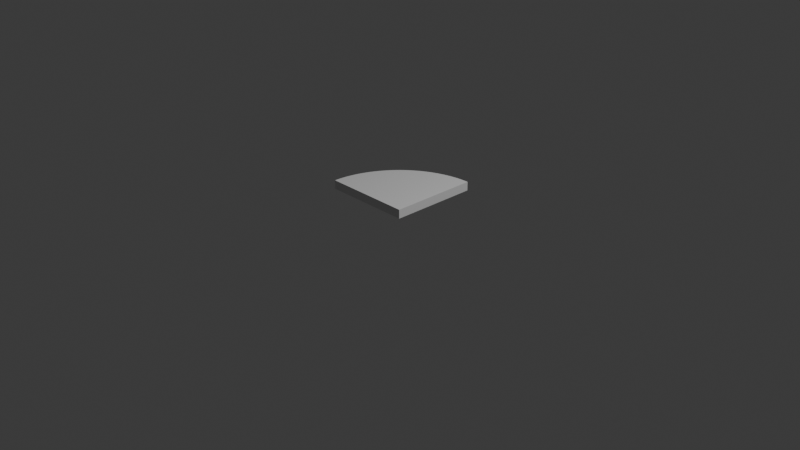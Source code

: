 # Source: quad.blend  (saved by Blender 4.2.66; exported with 4.5.12 LTS)
import bpy
from mathutils import Matrix  # noqa: F401  (used for matrix-valued properties, if any)

bpy.ops.wm.read_factory_settings(use_empty=True)
scene = bpy.context.scene
scene.name = 'Scene'

# ---- collections
col_collection = bpy.data.collections.new('Collection'); scene.collection.children.link(col_collection)

# ---- world
world_world = bpy.data.worlds.new('World'); scene.world = world_world
world_world.use_nodes = True; world_world.node_tree.nodes.clear()
_N = world_world.node_tree.nodes; _L = world_world.node_tree.links
n0 = _N.new('ShaderNodeOutputWorld'); n0.name = 'World Output'; n0.location = (300, 300)
n1 = _N.new('ShaderNodeBackground'); n1.name = 'Background'; n1.location = (10, 300)
n1.inputs[0].default_value = (0.05088, 0.05088, 0.05088, 1.0)
_L.new(n1.outputs[0], n0.inputs[0])
n0.is_active_output = True
world_world.color = (0.05088, 0.05088, 0.05088)
world_world.sun_shadow_jitter_overblur = 0.0

# ---- cameras
cam_camera = bpy.data.cameras.new('Camera')
cam_camera.clip_end = 100.0
cam_camera.ortho_scale = 7.314

# ---- lights
light_light = bpy.data.lights.new('Light', 'POINT')
light_light.energy = 1000.0
light_light.shadow_soft_size = 0.1

# ---- meshes
me_circle = bpy.data.meshes.new('Circle')
me_circle.from_pydata([(0.0, 1.0, 0.0), (-0.04907, 0.9988, 0.0), (-0.09802, 0.9952, 0.0), (-0.1467, 0.9892, 0.0), (-0.1951, 0.9808, 0.0), (-0.243, 0.97, 0.0), (-0.2903, 0.9569, 0.0), (-0.3369, 0.9415, 0.0), (-0.3827, 0.9239, 0.0), (-0.4276, 0.904, 0.0), (-0.4714, 0.8819, 0.0), (-0.5141, 0.8577, 0.0), (-0.5556, 0.8315, 0.0), (-0.5957, 0.8032, 0.0), (-0.6344, 0.773, 0.0), (-0.6716, 0.741, 0.0), (-0.7071, 0.7071, 0.0), (-0.741, 0.6716, 0.0), (-0.773, 0.6344, 0.0), (-0.8032, 0.5957, 0.0), (-0.8315, 0.5556, 0.0), (-0.8577, 0.5141, 0.0), (-0.8819, 0.4714, 0.0), (-0.904, 0.4276, 0.0), (-0.9239, 0.3827, 0.0), (-0.9415, 0.3369, 0.0), (-0.9569, 0.2903, 0.0), (-0.97, 0.243, 0.0), (-0.9808, 0.1951, 0.0), (-0.9892, 0.1467, 0.0), (-0.9952, 0.09802, 0.0), (-0.9988, 0.04907, 0.0), (-1.0, 0.0, 0.0), (2.887e-08, 0.9593, 0.0), (-0.05142, 0.9581, 0.0), (-0.1027, 0.9546, 0.0), (-0.1538, 0.9487, 0.0), (-0.2044, 0.9404, 0.0), (-0.2546, 0.9298, 0.0), (-0.3042, 0.917, 0.0), (-0.353, 0.9019, 0.0), (-0.401, 0.8845, 0.0), (-0.448, 0.865, 0.0), (-0.494, 0.8433, 0.0), (-0.5387, 0.8195, 0.0), (-0.5822, 0.7937, 0.0), (-0.6242, 0.766, 0.0), (-0.6648, 0.7363, 0.0), (-0.7037, 0.7048, 0.0), (5.588e-08, 0.9146, 0.0), (-0.05364, 0.9134, 0.0), (-0.1072, 0.91, 0.0), (-0.1604, 0.9042, 0.0), (-0.2133, 0.8962, 0.0), (-0.2656, 0.8859, 0.0), (-0.3173, 0.8734, 0.0), (-0.3683, 0.8586, 0.0), (-0.4184, 0.8417, 0.0), (-0.4674, 0.8227, 0.0), (-0.5153, 0.8016, 0.0), (-0.562, 0.7785, 0.0), (-0.6074, 0.7534, 0.0), (-0.6512, 0.7263, 0.0), (-0.6935, 0.6974, 0.0), (-0.7341, 0.6668, 0.0), (5.402e-08, 0.866, 0.0), (-0.05574, 0.8649, 0.0), (-0.1113, 0.8616, 0.0), (-0.1667, 0.856, 0.0), (-0.2216, 0.8483, 0.0), (-0.276, 0.8384, 0.0), (-0.3297, 0.8263, 0.0), (-0.3827, 0.8121, 0.0), (-0.4347, 0.7958, 0.0), (-0.4857, 0.7774, 0.0), (-0.5355, 0.757, 0.0), (-0.584, 0.7347, 0.0), (-0.6311, 0.7105, 0.0), (-0.6767, 0.6844, 0.0), (-0.7206, 0.6565, 0.0), (-0.7628, 0.6269, 0.0), (5.215e-08, 0.8139, 0.0), (-0.0577, 0.8128, 0.0), (-0.1153, 0.8096, 0.0), (-0.1725, 0.8043, 0.0), (-0.2294, 0.7969, 0.0), (-0.2857, 0.7874, 0.0), (-0.3413, 0.7759, 0.0), (-0.3961, 0.7623, 0.0), (-0.45, 0.7467, 0.0), (-0.5028, 0.7292, 0.0), (-0.5543, 0.7097, 0.0), (-0.6045, 0.6884, 0.0), (-0.6533, 0.6652, 0.0), (-0.7005, 0.6403, 0.0), (-0.746, 0.6137, 0.0), (-0.7897, 0.5854, 0.0), (0.0, 0.7584, 0.0), (-0.05952, 0.7574, 0.0), (-0.1189, 0.7543, 0.0), (-0.178, 0.7493, 0.0), (-0.2366, 0.7423, 0.0), (-0.2947, 0.7334, 0.0), (-0.3521, 0.7225, 0.0), (-0.4087, 0.7096, 0.0), (-0.4642, 0.6949, 0.0), (-0.5186, 0.6783, 0.0), (-0.5718, 0.6599, 0.0), (-0.6236, 0.6397, 0.0), (-0.6739, 0.6178, 0.0), (-0.7226, 0.5942, 0.0), (-0.7695, 0.5691, 0.0), (-0.8146, 0.5423, 0.0), (4.843e-08, 0.6997, 0.0), (-0.0612, 0.6988, 0.0), (-0.1222, 0.696, 0.0), (-0.183, 0.6913, 0.0), (-0.2433, 0.6847, 0.0), (-0.3031, 0.6764, 0.0), (-0.3621, 0.6661, 0.0), (-0.4202, 0.6541, 0.0), (-0.4773, 0.6404, 0.0), (-0.5333, 0.6249, 0.0), (-0.5879, 0.6077, 0.0), (-0.6412, 0.5888, 0.0), (-0.6929, 0.5683, 0.0), (-0.743, 0.5463, 0.0), (-0.7912, 0.5228, 0.0), (-0.8376, 0.4978, 0.0), (4.657e-08, 0.6382, 0.0), (-0.06273, 0.6373, 0.0), (-0.1253, 0.6347, 0.0), (-0.1876, 0.6304, 0.0), (-0.2494, 0.6244, 0.0), (-0.3106, 0.6166, 0.0), (-0.3711, 0.6072, 0.0), (-0.4307, 0.5961, 0.0), (-0.4892, 0.5834, 0.0), (-0.5466, 0.5691, 0.0), (-0.6026, 0.5533, 0.0), (-0.6572, 0.5359, 0.0), (-0.7103, 0.517, 0.0), (-0.7616, 0.4967, 0.0), (-0.811, 0.4749, 0.0), (-0.8585, 0.4519, 0.0), (4.47e-08, 0.574, 0.0), (-0.06411, 0.5732, 0.0), (-0.1281, 0.5709, 0.0), (-0.1917, 0.567, 0.0), (-0.2549, 0.5615, 0.0), (-0.3175, 0.5544, 0.0), (-0.3793, 0.5459, 0.0), (-0.4402, 0.5358, 0.0), (-0.5, 0.5243, 0.0), (-0.5586, 0.5113, 0.0), (-0.6159, 0.4969, 0.0), (-0.6717, 0.4811, 0.0), (-0.7259, 0.4639, 0.0), (-0.7783, 0.4455, 0.0), (-0.8289, 0.4257, 0.0), (-0.8774, 0.4048, 0.0), (4.284e-08, 0.5075, 0.0), (-0.06534, 0.5068, 0.0), (-0.1305, 0.5047, 0.0), (-0.1954, 0.5012, 0.0), (-0.2598, 0.4963, 0.0), (-0.3235, 0.4901, 0.0), (-0.3865, 0.4824, 0.0), (-0.4486, 0.4735, 0.0), (-0.5096, 0.4632, 0.0), (-0.5693, 0.4516, 0.0), (-0.6277, 0.4387, 0.0), (-0.6846, 0.4246, 0.0), (-0.7398, 0.4093, 0.0), (-0.7932, 0.3929, 0.0), (-0.8447, 0.3753, 0.0), (-0.8942, 0.3566, 0.0), (4.098e-08, 0.4389, 0.0), (-0.0664, 0.4383, 0.0), (-0.1326, 0.4365, 0.0), (-0.1986, 0.4334, 0.0), (-0.264, 0.4292, 0.0), (-0.3288, 0.4237, 0.0), (-0.3928, 0.4171, 0.0), (-0.4559, 0.4093, 0.0), (-0.5179, 0.4003, 0.0), (-0.5786, 0.3902, 0.0), (-0.6379, 0.379, 0.0), (-0.6957, 0.3667, 0.0), (-0.7519, 0.3534, 0.0), (-0.8062, 0.3391, 0.0), (-0.8585, 0.3237, 0.0), (-0.9088, 0.3075, 0.0), (3.912e-08, 0.3685, 0.0), (-0.06731, 0.368, 0.0), (-0.1345, 0.3665, 0.0), (-0.2013, 0.3639, 0.0), (-0.2676, 0.3603, 0.0), (-0.3333, 0.3557, 0.0), (-0.3982, 0.3501, 0.0), (-0.4622, 0.3435, 0.0), (-0.525, 0.3359, 0.0), (-0.5865, 0.3274, 0.0), (-0.6467, 0.3179, 0.0), (-0.7053, 0.3076, 0.0), (-0.7621, 0.2963, 0.0), (-0.8172, 0.2842, 0.0), (-0.8703, 0.2712, 0.0), (-0.9213, 0.2575, 0.0), (0.0, 0.2967, 0.0), (-0.06806, 0.2962, 0.0), (-0.136, 0.295, 0.0), (-0.2035, 0.2929, 0.0), (-0.2706, 0.29, 0.0), (-0.337, 0.2863, 0.0), (-0.4026, 0.2817, 0.0), (-0.4673, 0.2764, 0.0), (-0.5308, 0.2703, 0.0), (-0.593, 0.2634, 0.0), (-0.6538, 0.2557, 0.0), (-0.7131, 0.2473, 0.0), (-0.7706, 0.2382, 0.0), (-0.8263, 0.2284, 0.0), (-0.8799, 0.2179, 0.0), (-0.9315, 0.2068, 0.0), (3.539e-08, 0.2236, 0.0), (-0.06864, 0.2232, 0.0), (-0.1371, 0.2223, 0.0), (-0.2053, 0.2207, 0.0), (-0.2729, 0.2185, 0.0), (-0.3399, 0.2157, 0.0), (-0.4061, 0.2123, 0.0), (-0.4713, 0.2082, 0.0), (-0.5353, 0.2036, 0.0), (-0.5981, 0.1984, 0.0), (-0.6594, 0.1926, 0.0), (-0.7192, 0.1862, 0.0), (-0.7772, 0.1794, 0.0), (-0.8333, 0.1719, 0.0), (-0.8875, 0.164, 0.0), (-0.9394, 0.1556, 0.0), (3.353e-08, 0.1495, 0.0), (-0.06906, 0.1493, 0.0), (-0.1379, 0.1487, 0.0), (-0.2065, 0.1476, 0.0), (-0.2746, 0.1462, 0.0), (-0.342, 0.1443, 0.0), (-0.4085, 0.142, 0.0), (-0.4741, 0.1393, 0.0), (-0.5386, 0.1362, 0.0), (-0.6017, 0.1327, 0.0), (-0.6634, 0.1288, 0.0), (-0.7236, 0.1245, 0.0), (-0.7819, 0.1199, 0.0), (-0.8384, 0.1149, 0.0), (-0.8928, 0.1096, 0.0), (-0.9452, 0.104, 0.0), (3.166e-08, 0.07492, 0.0), (-0.06931, 0.07482, 0.0), (-0.1385, 0.0745, 0.0), (-0.2073, 0.07397, 0.0), (-0.2756, 0.07323, 0.0), (-0.3432, 0.07228, 0.0), (-0.41, 0.07112, 0.0), (-0.4759, 0.06976, 0.0), (-0.5405, 0.0682, 0.0), (-0.6039, 0.06645, 0.0), (-0.6659, 0.0645, 0.0), (-0.7262, 0.06236, 0.0), (-0.7847, 0.06005, 0.0), (-0.8414, 0.05755, 0.0), (-0.8961, 0.05489, 0.0), (-0.9486, 0.05206, 0.0), (2.98e-08, -2.98e-08, 0.0), (-0.06939, 0.0, 0.0), (-0.1386, -2.98e-08, 0.0), (-0.2075, -2.98e-08, 0.0), (-0.2759, 0.0, 0.0), (-0.3436, -1.49e-08, 0.0), (-0.4105, -1.49e-08, 0.0), (-0.4764, -1.49e-08, 0.0), (-0.5412, -1.49e-08, 0.0), (-0.6047, -1.49e-08, 0.0), (-0.6667, 0.0, 0.0), (-0.7271, -7.451e-09, 0.0), (-0.7857, -1.49e-08, 0.0), (-0.8424, -7.451e-09, 0.0), (-0.8972, -1.118e-08, 0.0), (-0.9497, -1.863e-09, 0.0), (-0.04907, 0.9988, 0.1), (0.0, 1.0, 0.1), (-0.09802, 0.9952, 0.1), (-0.1467, 0.9892, 0.1), (-0.1951, 0.9808, 0.1), (-0.243, 0.97, 0.1), (-0.2903, 0.9569, 0.1), (-0.3369, 0.9415, 0.1), (-0.3827, 0.9239, 0.1), (-0.4276, 0.904, 0.1), (-0.4714, 0.8819, 0.1), (-0.5141, 0.8577, 0.1), (-0.5556, 0.8315, 0.1), (-0.5957, 0.8032, 0.1), (-0.6344, 0.773, 0.1), (-0.6716, 0.741, 0.1), (-0.7071, 0.7071, 0.1), (-0.741, 0.6716, 0.1), (-0.773, 0.6344, 0.1), (-0.8032, 0.5957, 0.1), (-0.8315, 0.5556, 0.1), (-0.8577, 0.5141, 0.1), (-0.8819, 0.4714, 0.1), (-0.904, 0.4276, 0.1), (-0.9239, 0.3827, 0.1), (-0.9415, 0.3369, 0.1), (-0.9569, 0.2903, 0.1), (-0.97, 0.243, 0.1), (-0.9808, 0.1951, 0.1), (-0.9892, 0.1467, 0.1), (-0.9952, 0.09802, 0.1), (-0.9988, 0.04907, 0.1), (-1.0, 0.0, 0.1), (2.887e-08, 0.9593, 0.1), (5.588e-08, 0.9146, 0.1), (5.402e-08, 0.866, 0.1), (5.215e-08, 0.8139, 0.1), (0.0, 0.7584, 0.1), (4.843e-08, 0.6997, 0.1), (4.657e-08, 0.6382, 0.1), (4.47e-08, 0.574, 0.1), (4.284e-08, 0.5075, 0.1), (4.098e-08, 0.4389, 0.1), (3.912e-08, 0.3685, 0.1), (0.0, 0.2967, 0.1), (3.539e-08, 0.2236, 0.1), (3.353e-08, 0.1495, 0.1), (3.166e-08, 0.07492, 0.1), (2.98e-08, -2.98e-08, 0.1), (-0.05142, 0.9581, 0.1), (-0.05364, 0.9134, 0.1), (-0.05574, 0.8649, 0.1), (-0.0577, 0.8128, 0.1), (-0.05952, 0.7574, 0.1), (-0.0612, 0.6988, 0.1), (-0.06273, 0.6373, 0.1), (-0.06411, 0.5732, 0.1), (-0.06534, 0.5068, 0.1), (-0.0664, 0.4383, 0.1), (-0.06731, 0.368, 0.1), (-0.06806, 0.2962, 0.1), (-0.06864, 0.2232, 0.1), (-0.06906, 0.1493, 0.1), (-0.06931, 0.07482, 0.1), (-0.06939, 0.0, 0.1), (-0.1027, 0.9546, 0.1), (-0.1072, 0.91, 0.1), (-0.1113, 0.8616, 0.1), (-0.1153, 0.8096, 0.1), (-0.1189, 0.7543, 0.1), (-0.1222, 0.696, 0.1), (-0.1253, 0.6347, 0.1), (-0.1281, 0.5709, 0.1), (-0.1305, 0.5047, 0.1), (-0.1326, 0.4365, 0.1), (-0.1345, 0.3665, 0.1), (-0.136, 0.295, 0.1), (-0.1371, 0.2223, 0.1), (-0.1379, 0.1487, 0.1), (-0.1385, 0.0745, 0.1), (-0.1386, -2.98e-08, 0.1), (-0.1538, 0.9487, 0.1), (-0.1604, 0.9042, 0.1), (-0.1667, 0.856, 0.1), (-0.1725, 0.8043, 0.1), (-0.178, 0.7493, 0.1), (-0.183, 0.6913, 0.1), (-0.1876, 0.6304, 0.1), (-0.1917, 0.567, 0.1), (-0.1954, 0.5012, 0.1), (-0.1986, 0.4334, 0.1), (-0.2013, 0.3639, 0.1), (-0.2035, 0.2929, 0.1), (-0.2053, 0.2207, 0.1), (-0.2065, 0.1476, 0.1), (-0.2073, 0.07397, 0.1), (-0.2075, -2.98e-08, 0.1), (-0.2044, 0.9404, 0.1), (-0.2133, 0.8962, 0.1), (-0.2216, 0.8483, 0.1), (-0.2294, 0.7969, 0.1), (-0.2366, 0.7423, 0.1), (-0.2433, 0.6847, 0.1), (-0.2494, 0.6244, 0.1), (-0.2549, 0.5615, 0.1), (-0.2598, 0.4963, 0.1), (-0.264, 0.4292, 0.1), (-0.2676, 0.3603, 0.1), (-0.2706, 0.29, 0.1), (-0.2729, 0.2185, 0.1), (-0.2746, 0.1462, 0.1), (-0.2756, 0.07323, 0.1), (-0.2759, 0.0, 0.1), (-0.2546, 0.9298, 0.1), (-0.2656, 0.8859, 0.1), (-0.276, 0.8384, 0.1), (-0.2857, 0.7874, 0.1), (-0.2947, 0.7334, 0.1), (-0.3031, 0.6764, 0.1), (-0.3106, 0.6166, 0.1), (-0.3175, 0.5544, 0.1), (-0.3235, 0.4901, 0.1), (-0.3288, 0.4237, 0.1), (-0.3333, 0.3557, 0.1), (-0.337, 0.2863, 0.1), (-0.3399, 0.2157, 0.1), (-0.342, 0.1443, 0.1), (-0.3432, 0.07228, 0.1), (-0.3436, -1.49e-08, 0.1), (-0.3042, 0.917, 0.1), (-0.3173, 0.8734, 0.1), (-0.3297, 0.8263, 0.1), (-0.3413, 0.7759, 0.1), (-0.3521, 0.7225, 0.1), (-0.3621, 0.6661, 0.1), (-0.3711, 0.6072, 0.1), (-0.3793, 0.5459, 0.1), (-0.3865, 0.4824, 0.1), (-0.3928, 0.4171, 0.1), (-0.3982, 0.3501, 0.1), (-0.4026, 0.2817, 0.1), (-0.4061, 0.2123, 0.1), (-0.4085, 0.142, 0.1), (-0.41, 0.07112, 0.1), (-0.4105, -1.49e-08, 0.1), (-0.353, 0.9019, 0.1), (-0.3683, 0.8586, 0.1), (-0.3827, 0.8121, 0.1), (-0.3961, 0.7623, 0.1), (-0.4087, 0.7096, 0.1), (-0.4202, 0.6541, 0.1), (-0.4307, 0.5961, 0.1), (-0.4402, 0.5358, 0.1), (-0.4486, 0.4735, 0.1), (-0.4559, 0.4093, 0.1), (-0.4622, 0.3435, 0.1), (-0.4673, 0.2764, 0.1), (-0.4713, 0.2082, 0.1), (-0.4741, 0.1393, 0.1), (-0.4759, 0.06976, 0.1), (-0.4764, -1.49e-08, 0.1), (-0.401, 0.8845, 0.1), (-0.4184, 0.8417, 0.1), (-0.4347, 0.7958, 0.1), (-0.45, 0.7467, 0.1), (-0.4642, 0.6949, 0.1), (-0.4773, 0.6404, 0.1), (-0.4892, 0.5834, 0.1), (-0.5, 0.5243, 0.1), (-0.5096, 0.4632, 0.1), (-0.5179, 0.4003, 0.1), (-0.525, 0.3359, 0.1), (-0.5308, 0.2703, 0.1), (-0.5353, 0.2036, 0.1), (-0.5386, 0.1362, 0.1), (-0.5405, 0.0682, 0.1), (-0.5412, -1.49e-08, 0.1), (-0.448, 0.865, 0.1), (-0.4674, 0.8227, 0.1), (-0.4857, 0.7774, 0.1), (-0.5028, 0.7292, 0.1), (-0.5186, 0.6783, 0.1), (-0.5333, 0.6249, 0.1), (-0.5466, 0.5691, 0.1), (-0.5586, 0.5113, 0.1), (-0.5693, 0.4516, 0.1), (-0.5786, 0.3902, 0.1), (-0.5865, 0.3274, 0.1), (-0.593, 0.2634, 0.1), (-0.5981, 0.1984, 0.1), (-0.6017, 0.1327, 0.1), (-0.6039, 0.06645, 0.1), (-0.6047, -1.49e-08, 0.1), (-0.494, 0.8433, 0.1), (-0.5153, 0.8016, 0.1), (-0.5355, 0.757, 0.1), (-0.5543, 0.7097, 0.1), (-0.5718, 0.6599, 0.1), (-0.5879, 0.6077, 0.1), (-0.6026, 0.5533, 0.1), (-0.6159, 0.4969, 0.1), (-0.6277, 0.4387, 0.1), (-0.6379, 0.379, 0.1), (-0.6467, 0.3179, 0.1), (-0.6538, 0.2557, 0.1), (-0.6594, 0.1926, 0.1), (-0.6634, 0.1288, 0.1), (-0.6659, 0.0645, 0.1), (-0.6667, 0.0, 0.1), (-0.5387, 0.8195, 0.1), (-0.562, 0.7785, 0.1), (-0.584, 0.7347, 0.1), (-0.6045, 0.6884, 0.1), (-0.6236, 0.6397, 0.1), (-0.6412, 0.5888, 0.1), (-0.6572, 0.5359, 0.1), (-0.6717, 0.4811, 0.1), (-0.6846, 0.4246, 0.1), (-0.6957, 0.3667, 0.1), (-0.7053, 0.3076, 0.1), (-0.7131, 0.2473, 0.1), (-0.7192, 0.1862, 0.1), (-0.7236, 0.1245, 0.1), (-0.7262, 0.06236, 0.1), (-0.7271, -7.451e-09, 0.1), (-0.5822, 0.7937, 0.1), (-0.6074, 0.7534, 0.1), (-0.6311, 0.7105, 0.1), (-0.6533, 0.6652, 0.1), (-0.6739, 0.6178, 0.1), (-0.6929, 0.5683, 0.1), (-0.7103, 0.517, 0.1), (-0.7259, 0.4639, 0.1), (-0.7398, 0.4093, 0.1), (-0.7519, 0.3534, 0.1), (-0.7621, 0.2963, 0.1), (-0.7706, 0.2382, 0.1), (-0.7772, 0.1794, 0.1), (-0.7819, 0.1199, 0.1), (-0.7847, 0.06005, 0.1), (-0.7857, -1.49e-08, 0.1), (-0.6242, 0.766, 0.1), (-0.6512, 0.7263, 0.1), (-0.6767, 0.6844, 0.1), (-0.7005, 0.6403, 0.1), (-0.7226, 0.5942, 0.1), (-0.743, 0.5463, 0.1), (-0.7616, 0.4967, 0.1), (-0.7783, 0.4455, 0.1), (-0.7932, 0.3929, 0.1), (-0.8062, 0.3391, 0.1), (-0.8172, 0.2842, 0.1), (-0.8263, 0.2284, 0.1), (-0.8333, 0.1719, 0.1), (-0.8384, 0.1149, 0.1), (-0.8414, 0.05755, 0.1), (-0.8424, -7.451e-09, 0.1), (-0.6648, 0.7363, 0.1), (-0.6935, 0.6974, 0.1), (-0.7206, 0.6565, 0.1), (-0.746, 0.6137, 0.1), (-0.7695, 0.5691, 0.1), (-0.7912, 0.5228, 0.1), (-0.811, 0.4749, 0.1), (-0.8289, 0.4257, 0.1), (-0.8447, 0.3753, 0.1), (-0.8585, 0.3237, 0.1), (-0.8703, 0.2712, 0.1), (-0.8799, 0.2179, 0.1), (-0.8875, 0.164, 0.1), (-0.8928, 0.1096, 0.1), (-0.8961, 0.05489, 0.1), (-0.8972, -1.118e-08, 0.1), (-0.7037, 0.7048, 0.1), (-0.7341, 0.6668, 0.1), (-0.7628, 0.6269, 0.1), (-0.7897, 0.5854, 0.1), (-0.8146, 0.5423, 0.1), (-0.8376, 0.4978, 0.1), (-0.8585, 0.4519, 0.1), (-0.8774, 0.4048, 0.1), (-0.8942, 0.3566, 0.1), (-0.9088, 0.3075, 0.1), (-0.9213, 0.2575, 0.1), (-0.9315, 0.2068, 0.1), (-0.9394, 0.1556, 0.1), (-0.9452, 0.104, 0.1), (-0.9486, 0.05206, 0.1), (-0.9497, -1.863e-09, 0.1)], [], [(1, 0, 33, 34), (34, 33, 49, 50), (50, 49, 65, 66), (66, 65, 81, 82), (82, 81, 97, 98), (98, 97, 113, 114), (114, 113, 129, 130), (130, 129, 145, 146), (146, 145, 161, 162), (162, 161, 177, 178), (178, 177, 193, 194), (194, 193, 209, 210), (210, 209, 225, 226), (226, 225, 241, 242), (242, 241, 257, 258), (258, 257, 273, 274), (2, 1, 34, 35), (35, 34, 50, 51), (51, 50, 66, 67), (67, 66, 82, 83), (83, 82, 98, 99), (99, 98, 114, 115), (115, 114, 130, 131), (131, 130, 146, 147), (147, 146, 162, 163), (163, 162, 178, 179), (179, 178, 194, 195), (195, 194, 210, 211), (211, 210, 226, 227), (227, 226, 242, 243), (243, 242, 258, 259), (259, 258, 274, 275), (3, 2, 35, 36), (36, 35, 51, 52), (52, 51, 67, 68), (68, 67, 83, 84), (84, 83, 99, 100), (100, 99, 115, 116), (116, 115, 131, 132), (132, 131, 147, 148), (148, 147, 163, 164), (164, 163, 179, 180), (180, 179, 195, 196), (196, 195, 211, 212), (212, 211, 227, 228), (228, 227, 243, 244), (244, 243, 259, 260), (260, 259, 275, 276), (4, 3, 36, 37), (37, 36, 52, 53), (53, 52, 68, 69), (69, 68, 84, 85), (85, 84, 100, 101), (101, 100, 116, 117), (117, 116, 132, 133), (133, 132, 148, 149), (149, 148, 164, 165), (165, 164, 180, 181), (181, 180, 196, 197), (197, 196, 212, 213), (213, 212, 228, 229), (229, 228, 244, 245), (245, 244, 260, 261), (261, 260, 276, 277), (5, 4, 37, 38), (38, 37, 53, 54), (54, 53, 69, 70), (70, 69, 85, 86), (86, 85, 101, 102), (102, 101, 117, 118), (118, 117, 133, 134), (134, 133, 149, 150), (150, 149, 165, 166), (166, 165, 181, 182), (182, 181, 197, 198), (198, 197, 213, 214), (214, 213, 229, 230), (230, 229, 245, 246), (246, 245, 261, 262), (262, 261, 277, 278), (6, 5, 38, 39), (39, 38, 54, 55), (55, 54, 70, 71), (71, 70, 86, 87), (87, 86, 102, 103), (103, 102, 118, 119), (119, 118, 134, 135), (135, 134, 150, 151), (151, 150, 166, 167), (167, 166, 182, 183), (183, 182, 198, 199), (199, 198, 214, 215), (215, 214, 230, 231), (231, 230, 246, 247), (247, 246, 262, 263), (263, 262, 278, 279), (7, 6, 39, 40), (40, 39, 55, 56), (56, 55, 71, 72), (72, 71, 87, 88), (88, 87, 103, 104), (104, 103, 119, 120), (120, 119, 135, 136), (136, 135, 151, 152), (152, 151, 167, 168), (168, 167, 183, 184), (184, 183, 199, 200), (200, 199, 215, 216), (216, 215, 231, 232), (232, 231, 247, 248), (248, 247, 263, 264), (264, 263, 279, 280), (8, 7, 40, 41), (41, 40, 56, 57), (57, 56, 72, 73), (73, 72, 88, 89), (89, 88, 104, 105), (105, 104, 120, 121), (121, 120, 136, 137), (137, 136, 152, 153), (153, 152, 168, 169), (169, 168, 184, 185), (185, 184, 200, 201), (201, 200, 216, 217), (217, 216, 232, 233), (233, 232, 248, 249), (249, 248, 264, 265), (265, 264, 280, 281), (9, 8, 41, 42), (42, 41, 57, 58), (58, 57, 73, 74), (74, 73, 89, 90), (90, 89, 105, 106), (106, 105, 121, 122), (122, 121, 137, 138), (138, 137, 153, 154), (154, 153, 169, 170), (170, 169, 185, 186), (186, 185, 201, 202), (202, 201, 217, 218), (218, 217, 233, 234), (234, 233, 249, 250), (250, 249, 265, 266), (266, 265, 281, 282), (10, 9, 42, 43), (43, 42, 58, 59), (59, 58, 74, 75), (75, 74, 90, 91), (91, 90, 106, 107), (107, 106, 122, 123), (123, 122, 138, 139), (139, 138, 154, 155), (155, 154, 170, 171), (171, 170, 186, 187), (187, 186, 202, 203), (203, 202, 218, 219), (219, 218, 234, 235), (235, 234, 250, 251), (251, 250, 266, 267), (267, 266, 282, 283), (11, 10, 43, 44), (44, 43, 59, 60), (60, 59, 75, 76), (76, 75, 91, 92), (92, 91, 107, 108), (108, 107, 123, 124), (124, 123, 139, 140), (140, 139, 155, 156), (156, 155, 171, 172), (172, 171, 187, 188), (188, 187, 203, 204), (204, 203, 219, 220), (220, 219, 235, 236), (236, 235, 251, 252), (252, 251, 267, 268), (268, 267, 283, 284), (12, 11, 44, 45), (45, 44, 60, 61), (61, 60, 76, 77), (77, 76, 92, 93), (93, 92, 108, 109), (109, 108, 124, 125), (125, 124, 140, 141), (141, 140, 156, 157), (157, 156, 172, 173), (173, 172, 188, 189), (189, 188, 204, 205), (205, 204, 220, 221), (221, 220, 236, 237), (237, 236, 252, 253), (253, 252, 268, 269), (269, 268, 284, 285), (13, 12, 45, 46), (46, 45, 61, 62), (62, 61, 77, 78), (78, 77, 93, 94), (94, 93, 109, 110), (110, 109, 125, 126), (126, 125, 141, 142), (142, 141, 157, 158), (158, 157, 173, 174), (174, 173, 189, 190), (190, 189, 205, 206), (206, 205, 221, 222), (222, 221, 237, 238), (238, 237, 253, 254), (254, 253, 269, 270), (270, 269, 285, 286), (14, 13, 46, 47), (47, 46, 62, 63), (63, 62, 78, 79), (79, 78, 94, 95), (95, 94, 110, 111), (111, 110, 126, 127), (127, 126, 142, 143), (143, 142, 158, 159), (159, 158, 174, 175), (175, 174, 190, 191), (191, 190, 206, 207), (207, 206, 222, 223), (223, 222, 238, 239), (239, 238, 254, 255), (255, 254, 270, 271), (271, 270, 286, 287), (15, 14, 47, 48), (48, 47, 63, 64), (64, 63, 79, 80), (80, 79, 95, 96), (96, 95, 111, 112), (112, 111, 127, 128), (128, 127, 143, 144), (144, 143, 159, 160), (160, 159, 175, 176), (176, 175, 191, 192), (192, 191, 207, 208), (208, 207, 223, 224), (224, 223, 239, 240), (240, 239, 255, 256), (256, 255, 271, 272), (272, 271, 287, 288), (16, 15, 48, 17), (17, 48, 64, 18), (18, 64, 80, 19), (19, 80, 96, 20), (20, 96, 112, 21), (21, 112, 128, 22), (22, 128, 144, 23), (23, 144, 160, 24), (24, 160, 176, 25), (25, 176, 192, 26), (26, 192, 208, 27), (27, 208, 224, 28), (28, 224, 240, 29), (29, 240, 256, 30), (30, 256, 272, 31), (31, 272, 288, 32), (289, 338, 322, 290), (338, 339, 323, 322), (339, 340, 324, 323), (340, 341, 325, 324), (341, 342, 326, 325), (342, 343, 327, 326), (343, 344, 328, 327), (344, 345, 329, 328), (345, 346, 330, 329), (346, 347, 331, 330), (347, 348, 332, 331), (348, 349, 333, 332), (349, 350, 334, 333), (350, 351, 335, 334), (351, 352, 336, 335), (352, 353, 337, 336), (291, 354, 338, 289), (354, 355, 339, 338), (355, 356, 340, 339), (356, 357, 341, 340), (357, 358, 342, 341), (358, 359, 343, 342), (359, 360, 344, 343), (360, 361, 345, 344), (361, 362, 346, 345), (362, 363, 347, 346), (363, 364, 348, 347), (364, 365, 349, 348), (365, 366, 350, 349), (366, 367, 351, 350), (367, 368, 352, 351), (368, 369, 353, 352), (292, 370, 354, 291), (370, 371, 355, 354), (371, 372, 356, 355), (372, 373, 357, 356), (373, 374, 358, 357), (374, 375, 359, 358), (375, 376, 360, 359), (376, 377, 361, 360), (377, 378, 362, 361), (378, 379, 363, 362), (379, 380, 364, 363), (380, 381, 365, 364), (381, 382, 366, 365), (382, 383, 367, 366), (383, 384, 368, 367), (384, 385, 369, 368), (293, 386, 370, 292), (386, 387, 371, 370), (387, 388, 372, 371), (388, 389, 373, 372), (389, 390, 374, 373), (390, 391, 375, 374), (391, 392, 376, 375), (392, 393, 377, 376), (393, 394, 378, 377), (394, 395, 379, 378), (395, 396, 380, 379), (396, 397, 381, 380), (397, 398, 382, 381), (398, 399, 383, 382), (399, 400, 384, 383), (400, 401, 385, 384), (294, 402, 386, 293), (402, 403, 387, 386), (403, 404, 388, 387), (404, 405, 389, 388), (405, 406, 390, 389), (406, 407, 391, 390), (407, 408, 392, 391), (408, 409, 393, 392), (409, 410, 394, 393), (410, 411, 395, 394), (411, 412, 396, 395), (412, 413, 397, 396), (413, 414, 398, 397), (414, 415, 399, 398), (415, 416, 400, 399), (416, 417, 401, 400), (295, 418, 402, 294), (418, 419, 403, 402), (419, 420, 404, 403), (420, 421, 405, 404), (421, 422, 406, 405), (422, 423, 407, 406), (423, 424, 408, 407), (424, 425, 409, 408), (425, 426, 410, 409), (426, 427, 411, 410), (427, 428, 412, 411), (428, 429, 413, 412), (429, 430, 414, 413), (430, 431, 415, 414), (431, 432, 416, 415), (432, 433, 417, 416), (296, 434, 418, 295), (434, 435, 419, 418), (435, 436, 420, 419), (436, 437, 421, 420), (437, 438, 422, 421), (438, 439, 423, 422), (439, 440, 424, 423), (440, 441, 425, 424), (441, 442, 426, 425), (442, 443, 427, 426), (443, 444, 428, 427), (444, 445, 429, 428), (445, 446, 430, 429), (446, 447, 431, 430), (447, 448, 432, 431), (448, 449, 433, 432), (297, 450, 434, 296), (450, 451, 435, 434), (451, 452, 436, 435), (452, 453, 437, 436), (453, 454, 438, 437), (454, 455, 439, 438), (455, 456, 440, 439), (456, 457, 441, 440), (457, 458, 442, 441), (458, 459, 443, 442), (459, 460, 444, 443), (460, 461, 445, 444), (461, 462, 446, 445), (462, 463, 447, 446), (463, 464, 448, 447), (464, 465, 449, 448), (298, 466, 450, 297), (466, 467, 451, 450), (467, 468, 452, 451), (468, 469, 453, 452), (469, 470, 454, 453), (470, 471, 455, 454), (471, 472, 456, 455), (472, 473, 457, 456), (473, 474, 458, 457), (474, 475, 459, 458), (475, 476, 460, 459), (476, 477, 461, 460), (477, 478, 462, 461), (478, 479, 463, 462), (479, 480, 464, 463), (480, 481, 465, 464), (299, 482, 466, 298), (482, 483, 467, 466), (483, 484, 468, 467), (484, 485, 469, 468), (485, 486, 470, 469), (486, 487, 471, 470), (487, 488, 472, 471), (488, 489, 473, 472), (489, 490, 474, 473), (490, 491, 475, 474), (491, 492, 476, 475), (492, 493, 477, 476), (493, 494, 478, 477), (494, 495, 479, 478), (495, 496, 480, 479), (496, 497, 481, 480), (300, 498, 482, 299), (498, 499, 483, 482), (499, 500, 484, 483), (500, 501, 485, 484), (501, 502, 486, 485), (502, 503, 487, 486), (503, 504, 488, 487), (504, 505, 489, 488), (505, 506, 490, 489), (506, 507, 491, 490), (507, 508, 492, 491), (508, 509, 493, 492), (509, 510, 494, 493), (510, 511, 495, 494), (511, 512, 496, 495), (512, 513, 497, 496), (301, 514, 498, 300), (514, 515, 499, 498), (515, 516, 500, 499), (516, 517, 501, 500), (517, 518, 502, 501), (518, 519, 503, 502), (519, 520, 504, 503), (520, 521, 505, 504), (521, 522, 506, 505), (522, 523, 507, 506), (523, 524, 508, 507), (524, 525, 509, 508), (525, 526, 510, 509), (526, 527, 511, 510), (527, 528, 512, 511), (528, 529, 513, 512), (302, 530, 514, 301), (530, 531, 515, 514), (531, 532, 516, 515), (532, 533, 517, 516), (533, 534, 518, 517), (534, 535, 519, 518), (535, 536, 520, 519), (536, 537, 521, 520), (537, 538, 522, 521), (538, 539, 523, 522), (539, 540, 524, 523), (540, 541, 525, 524), (541, 542, 526, 525), (542, 543, 527, 526), (543, 544, 528, 527), (544, 545, 529, 528), (303, 546, 530, 302), (546, 547, 531, 530), (547, 548, 532, 531), (548, 549, 533, 532), (549, 550, 534, 533), (550, 551, 535, 534), (551, 552, 536, 535), (552, 553, 537, 536), (553, 554, 538, 537), (554, 555, 539, 538), (555, 556, 540, 539), (556, 557, 541, 540), (557, 558, 542, 541), (558, 559, 543, 542), (559, 560, 544, 543), (560, 561, 545, 544), (304, 562, 546, 303), (562, 563, 547, 546), (563, 564, 548, 547), (564, 565, 549, 548), (565, 566, 550, 549), (566, 567, 551, 550), (567, 568, 552, 551), (568, 569, 553, 552), (569, 570, 554, 553), (570, 571, 555, 554), (571, 572, 556, 555), (572, 573, 557, 556), (573, 574, 558, 557), (574, 575, 559, 558), (575, 576, 560, 559), (576, 577, 561, 560), (305, 306, 562, 304), (306, 307, 563, 562), (307, 308, 564, 563), (308, 309, 565, 564), (309, 310, 566, 565), (310, 311, 567, 566), (311, 312, 568, 567), (312, 313, 569, 568), (313, 314, 570, 569), (314, 315, 571, 570), (315, 316, 572, 571), (316, 317, 573, 572), (317, 318, 574, 573), (318, 319, 575, 574), (319, 320, 576, 575), (320, 321, 577, 576), (277, 276, 385, 401), (225, 209, 333, 334), (18, 19, 308, 307), (241, 225, 334, 335), (32, 288, 577, 321), (19, 20, 309, 308), (257, 241, 335, 336), (20, 21, 310, 309), (282, 281, 465, 481), (273, 257, 336, 337), (21, 22, 311, 310), (22, 23, 312, 311), (23, 24, 313, 312), (287, 286, 545, 561), (278, 277, 401, 417), (24, 25, 314, 313), (25, 26, 315, 314), (26, 27, 316, 315), (0, 1, 289, 290), (283, 282, 481, 497), (274, 273, 337, 353), (27, 28, 317, 316), (1, 2, 291, 289), (28, 29, 318, 317), (2, 3, 292, 291), (29, 30, 319, 318), (288, 287, 561, 577), (3, 4, 293, 292), (279, 278, 417, 433), (30, 31, 320, 319), (4, 5, 294, 293), (31, 32, 321, 320), (5, 6, 295, 294), (33, 0, 290, 322), (284, 283, 497, 513), (6, 7, 296, 295), (275, 274, 353, 369), (49, 33, 322, 323), (7, 8, 297, 296), (65, 49, 323, 324), (8, 9, 298, 297), (81, 65, 324, 325), (280, 279, 433, 449), (9, 10, 299, 298), (97, 81, 325, 326), (10, 11, 300, 299), (113, 97, 326, 327), (11, 12, 301, 300), (285, 284, 513, 529), (129, 113, 327, 328), (276, 275, 369, 385), (12, 13, 302, 301), (145, 129, 328, 329), (13, 14, 303, 302), (161, 145, 329, 330), (14, 15, 304, 303), (281, 280, 449, 465), (177, 161, 330, 331), (15, 16, 305, 304), (193, 177, 331, 332), (16, 17, 306, 305), (209, 193, 332, 333), (17, 18, 307, 306), (286, 285, 529, 545)])
_uv = me_circle.uv_layers.new(name='UVMap')
_uv.uv.foreach_set('vector', [0.0, 0.0, 0.0, 0.0, 0.0, 0.0, 0.0, 0.0, 0.0, 0.0, 0.0, 0.0, 0.0, 0.0, 0.0, 0.0, 0.0, 0.0, 0.0, 0.0, 0.0, 0.0, 0.0, 0.0, 0.0, 0.0, 0.0, 0.0, 0.0, 0.0, 0.0, 0.0, 0.0, 0.0, 0.0, 0.0, 0.0, 0.0, 0.0, 0.0, 0.0, 0.0, 0.0, 0.0, 0.0, 0.0, 0.0, 0.0, 0.0, 0.0, 0.0, 0.0, 0.0, 0.0, 0.0, 0.0, 0.0, 0.0, 0.0, 0.0, 0.0, 0.0, 0.0, 0.0, 0.0, 0.0, 0.0, 0.0, 0.0, 0.0, 0.0, 0.0, 0.0, 0.0, 0.0, 0.0, 0.0, 0.0, 0.0, 0.0, 0.0, 0.0, 0.0, 0.0, 0.0, 0.0, 0.0, 0.0, 0.0, 0.0, 0.0, 0.0, 0.0, 0.0, 0.0, 0.0, 0.0, 0.0, 0.0, 0.0, 0.0, 0.0, 0.0, 0.0, 0.0, 0.0, 0.0, 0.0, 0.0, 0.0, 0.0, 0.0, 0.0, 0.0, 0.0, 0.0, 0.0, 0.0, 0.0, 0.0, 0.0, 0.0, 0.0, 0.0, 0.0, 0.0, 0.0, 0.0, 0.0, 0.0, 0.0, 0.0, 0.0, 0.0, 0.0, 0.0, 0.0, 0.0, 0.0, 0.0, 0.0, 0.0, 0.0, 0.0, 0.0, 0.0, 0.0, 0.0, 0.0, 0.0, 0.0, 0.0, 0.0, 0.0, 0.0, 0.0, 0.0, 0.0, 0.0, 0.0, 0.0, 0.0, 0.0, 0.0, 0.0, 0.0, 0.0, 0.0, 0.0, 0.0, 0.0, 0.0, 0.0, 0.0, 0.0, 0.0, 0.0, 0.0, 0.0, 0.0, 0.0, 0.0, 0.0, 0.0, 0.0, 0.0, 0.0, 0.0, 0.0, 0.0, 0.0, 0.0, 0.0, 0.0, 0.0, 0.0, 0.0, 0.0, 0.0, 0.0, 0.0, 0.0, 0.0, 0.0, 0.0, 0.0, 0.0, 0.0, 0.0, 0.0, 0.0, 0.0, 0.0, 0.0, 0.0, 0.0, 0.0, 0.0, 0.0, 0.0, 0.0, 0.0, 0.0, 0.0, 0.0, 0.0, 0.0, 0.0, 0.0, 0.0, 0.0, 0.0, 0.0, 0.0, 0.0, 0.0, 0.0, 0.0, 0.0, 0.0, 0.0, 0.0, 0.0, 0.0, 0.0, 0.0, 0.0, 0.0, 0.0, 0.0, 0.0, 0.0, 0.0, 0.0, 0.0, 0.0, 0.0, 0.0, 0.0, 0.0, 0.0, 0.0, 0.0, 0.0, 0.0, 0.0, 0.0, 0.0, 0.0, 0.0, 0.0, 0.0, 0.0, 0.0, 0.0, 0.0, 0.0, 0.0, 0.0, 0.0, 0.0, 0.0, 0.0, 0.0, 0.0, 0.0, 0.0, 0.0, 0.0, 0.0, 0.0, 0.0, 0.0, 0.0, 0.0, 0.0, 0.0, 0.0, 0.0, 0.0, 0.0, 0.0, 0.0, 0.0, 0.0, 0.0, 0.0, 0.0, 0.0, 0.0, 0.0, 0.0, 0.0, 0.0, 0.0, 0.0, 0.0, 0.0, 0.0, 0.0, 0.0, 0.0, 0.0, 0.0, 0.0, 0.0, 0.0, 0.0, 0.0, 0.0, 0.0, 0.0, 0.0, 0.0, 0.0, 0.0, 0.0, 0.0, 0.0, 0.0, 0.0, 0.0, 0.0, 0.0, 0.0, 0.0, 0.0, 0.0, 0.0, 0.0, 0.0, 0.0, 0.0, 0.0, 0.0, 0.0, 0.0, 0.0, 0.0, 0.0, 0.0, 0.0, 0.0, 0.0, 0.0, 0.0, 0.0, 0.0, 0.0, 0.0, 0.0, 0.0, 0.0, 0.0, 0.0, 0.0, 0.0, 0.0, 0.0, 0.0, 0.0, 0.0, 0.0, 0.0, 0.0, 0.0, 0.0, 0.0, 0.0, 0.0, 0.0, 0.0, 0.0, 0.0, 0.0, 0.0, 0.0, 0.0, 0.0, 0.0, 0.0, 0.0, 0.0, 0.0, 0.0, 0.0, 0.0, 0.0, 0.0, 0.0, 0.0, 0.0, 0.0, 0.0, 0.0, 0.0, 0.0, 0.0, 0.0, 0.0, 0.0, 0.0, 0.0, 0.0, 0.0, 0.0, 0.0, 0.0, 0.0, 0.0, 0.0, 0.0, 0.0, 0.0, 0.0, 0.0, 0.0, 0.0, 0.0, 0.0, 0.0, 0.0, 0.0, 0.0, 0.0, 0.0, 0.0, 0.0, 0.0, 0.0, 0.0, 0.0, 0.0, 0.0, 0.0, 0.0, 0.0, 0.0, 0.0, 0.0, 0.0, 0.0, 0.0, 0.0, 0.0, 0.0, 0.0, 0.0, 0.0, 0.0, 0.0, 0.0, 0.0, 0.0, 0.0, 0.0, 0.0, 0.0, 0.0, 0.0, 0.0, 0.0, 0.0, 0.0, 0.0, 0.0, 0.0, 0.0, 0.0, 0.0, 0.0, 0.0, 0.0, 0.0, 0.0, 0.0, 0.0, 0.0, 0.0, 0.0, 0.0, 0.0, 0.0, 0.0, 0.0, 0.0, 0.0, 0.0, 0.0, 0.0, 0.0, 0.0, 0.0, 0.0, 0.0, 0.0, 0.0, 0.0, 0.0, 0.0, 0.0, 0.0, 0.0, 0.0, 0.0, 0.0, 0.0, 0.0, 0.0, 0.0, 0.0, 0.0, 0.0, 0.0, 0.0, 0.0, 0.0, 0.0, 0.0, 0.0, 0.0, 0.0, 0.0, 0.0, 0.0, 0.0, 0.0, 0.0, 0.0, 0.0, 0.0, 0.0, 0.0, 0.0, 0.0, 0.0, 0.0, 0.0, 0.0, 0.0, 0.0, 0.0, 0.0, 0.0, 0.0, 0.0, 0.0, 0.0, 0.0, 0.0, 0.0, 0.0, 0.0, 0.0, 0.0, 0.0, 0.0, 0.0, 0.0, 0.0, 0.0, 0.0, 0.0, 0.0, 0.0, 0.0, 0.0, 0.0, 0.0, 0.0, 0.0, 0.0, 0.0, 0.0, 0.0, 0.0, 0.0, 0.0, 0.0, 0.0, 0.0, 0.0, 0.0, 0.0, 0.0, 0.0, 0.0, 0.0, 0.0, 0.0, 0.0, 0.0, 0.0, 0.0, 0.0, 0.0, 0.0, 0.0, 0.0, 0.0, 0.0, 0.0, 0.0, 0.0, 0.0, 0.0, 0.0, 0.0, 0.0, 0.0, 0.0, 0.0, 0.0, 0.0, 0.0, 0.0, 0.0, 0.0, 0.0, 0.0, 0.0, 0.0, 0.0, 0.0, 0.0, 0.0, 0.0, 0.0, 0.0, 0.0, 0.0, 0.0, 0.0, 0.0, 0.0, 0.0, 0.0, 0.0, 0.0, 0.0, 0.0, 0.0, 0.0, 0.0, 0.0, 0.0, 0.0, 0.0, 0.0, 0.0, 0.0, 0.0, 0.0, 0.0, 0.0, 0.0, 0.0, 0.0, 0.0, 0.0, 0.0, 0.0, 0.0, 0.0, 0.0, 0.0, 0.0, 0.0, 0.0, 0.0, 0.0, 0.0, 0.0, 0.0, 0.0, 0.0, 0.0, 0.0, 0.0, 0.0, 0.0, 0.0, 0.0, 0.0, 0.0, 0.0, 0.0, 0.0, 0.0, 0.0, 0.0, 0.0, 0.0, 0.0, 0.0, 0.0, 0.0, 0.0, 0.0, 0.0, 0.0, 0.0, 0.0, 0.0, 0.0, 0.0, 0.0, 0.0, 0.0, 0.0, 0.0, 0.0, 0.0, 0.0, 0.0, 0.0, 0.0, 0.0, 0.0, 0.0, 0.0, 0.0, 0.0, 0.0, 0.0, 0.0, 0.0, 0.0, 0.0, 0.0, 0.0, 0.0, 0.0, 0.0, 0.0, 0.0, 0.0, 0.0, 0.0, 0.0, 0.0, 0.0, 0.0, 0.0, 0.0, 0.0, 0.0, 0.0, 0.0, 0.0, 0.0, 0.0, 0.0, 0.0, 0.0, 0.0, 0.0, 0.0, 0.0, 0.0, 0.0, 0.0, 0.0, 0.0, 0.0, 0.0, 0.0, 0.0, 0.0, 0.0, 0.0, 0.0, 0.0, 0.0, 0.0, 0.0, 0.0, 0.0, 0.0, 0.0, 0.0, 0.0, 0.0, 0.0, 0.0, 0.0, 0.0, 0.0, 0.0, 0.0, 0.0, 0.0, 0.0, 0.0, 0.0, 0.0, 0.0, 0.0, 0.0, 0.0, 0.0, 0.0, 0.0, 0.0, 0.0, 0.0, 0.0, 0.0, 0.0, 0.0, 0.0, 0.0, 0.0, 0.0, 0.0, 0.0, 0.0, 0.0, 0.0, 0.0, 0.0, 0.0, 0.0, 0.0, 0.0, 0.0, 0.0, 0.0, 0.0, 0.0, 0.0, 0.0, 0.0, 0.0, 0.0, 0.0, 0.0, 0.0, 0.0, 0.0, 0.0, 0.0, 0.0, 0.0, 0.0, 0.0, 0.0, 0.0, 0.0, 0.0, 0.0, 0.0, 0.0, 0.0, 0.0, 0.0, 0.0, 0.0, 0.0, 0.0, 0.0, 0.0, 0.0, 0.0, 0.0, 0.0, 0.0, 0.0, 0.0, 0.0, 0.0, 0.0, 0.0, 0.0, 0.0, 0.0, 0.0, 0.0, 0.0, 0.0, 0.0, 0.0, 0.0, 0.0, 0.0, 0.0, 0.0, 0.0, 0.0, 0.0, 0.0, 0.0, 0.0, 0.0, 0.0, 0.0, 0.0, 0.0, 0.0, 0.0, 0.0, 0.0, 0.0, 0.0, 0.0, 0.0, 0.0, 0.0, 0.0, 0.0, 0.0, 0.0, 0.0, 0.0, 0.0, 0.0, 0.0, 0.0, 0.0, 0.0, 0.0, 0.0, 0.0, 0.0, 0.0, 0.0, 0.0, 0.0, 0.0, 0.0, 0.0, 0.0, 0.0, 0.0, 0.0, 0.0, 0.0, 0.0, 0.0, 0.0, 0.0, 0.0, 0.0, 0.0, 0.0, 0.0, 0.0, 0.0, 0.0, 0.0, 0.0, 0.0, 0.0, 0.0, 0.0, 0.0, 0.0, 0.0, 0.0, 0.0, 0.0, 0.0, 0.0, 0.0, 0.0, 0.0, 0.0, 0.0, 0.0, 0.0, 0.0, 0.0, 0.0, 0.0, 0.0, 0.0, 0.0, 0.0, 0.0, 0.0, 0.0, 0.0, 0.0, 0.0, 0.0, 0.0, 0.0, 0.0, 0.0, 0.0, 0.0, 0.0, 0.0, 0.0, 0.0, 0.0, 0.0, 0.0, 0.0, 0.0, 0.0, 0.0, 0.0, 0.0, 0.0, 0.0, 0.0, 0.0, 0.0, 0.0, 0.0, 0.0, 0.0, 0.0, 0.0, 0.0, 0.0, 0.0, 0.0, 0.0, 0.0, 0.0, 0.0, 0.0, 0.0, 0.0, 0.0, 0.0, 0.0, 0.0, 0.0, 0.0, 0.0, 0.0, 0.0, 0.0, 0.0, 0.0, 0.0, 0.0, 0.0, 0.0, 0.0, 0.0, 0.0, 0.0, 0.0, 0.0, 0.0, 0.0, 0.0, 0.0, 0.0, 0.0, 0.0, 0.0, 0.0, 0.0, 0.0, 0.0, 0.0, 0.0, 0.0, 0.0, 0.0, 0.0, 0.0, 0.0, 0.0, 0.0, 0.0, 0.0, 0.0, 0.0, 0.0, 0.0, 0.0, 0.0, 0.0, 0.0, 0.0, 0.0, 0.0, 0.0, 0.0, 0.0, 0.0, 0.0, 0.0, 0.0, 0.0, 0.0, 0.0, 0.0, 0.0, 0.0, 0.0, 0.0, 0.0, 0.0, 0.0, 0.0, 0.0, 0.0, 0.0, 0.0, 0.0, 0.0, 0.0, 0.0, 0.0, 0.0, 0.0, 0.0, 0.0, 0.0, 0.0, 0.0, 0.0, 0.0, 0.0, 0.0, 0.0, 0.0, 0.0, 0.0, 0.0, 0.0, 0.0, 0.0, 0.0, 0.0, 0.0, 0.0, 0.0, 0.0, 0.0, 0.0, 0.0, 0.0, 0.0, 0.0, 0.0, 0.0, 0.0, 0.0, 0.0, 0.0, 0.0, 0.0, 0.0, 0.0, 0.0, 0.0, 0.0, 0.0, 0.0, 0.0, 0.0, 0.0, 0.0, 0.0, 0.0, 0.0, 0.0, 0.0, 0.0, 0.0, 0.0, 0.0, 0.0, 0.0, 0.0, 0.0, 0.0, 0.0, 0.0, 0.0, 0.0, 0.0, 0.0, 0.0, 0.0, 0.0, 0.0, 0.0, 0.0, 0.0, 0.0, 0.0, 0.0, 0.0, 0.0, 0.0, 0.0, 0.0, 0.0, 0.0, 0.0, 0.0, 0.0, 0.0, 0.0, 0.0, 0.0, 0.0, 0.0, 0.0, 0.0, 0.0, 0.0, 0.0, 0.0, 0.0, 0.0, 0.0, 0.0, 0.0, 0.0, 0.0, 0.0, 0.0, 0.0, 0.0, 0.0, 0.0, 0.0, 0.0, 0.0, 0.0, 0.0, 0.0, 0.0, 0.0, 0.0, 0.0, 0.0, 0.0, 0.0, 0.0, 0.0, 0.0, 0.0, 0.0, 0.0, 0.0, 0.0, 0.0, 0.0, 0.0, 0.0, 0.0, 0.0, 0.0, 0.0, 0.0, 0.0, 0.0, 0.0, 0.0, 0.0, 0.0, 0.0, 0.0, 0.0, 0.0, 0.0, 0.0, 0.0, 0.0, 0.0, 0.0, 0.0, 0.0, 0.0, 0.0, 0.0, 0.0, 0.0, 0.0, 0.0, 0.0, 0.0, 0.0, 0.0, 0.0, 0.0, 0.0, 0.0, 0.0, 0.0, 0.0, 0.0, 0.0, 0.0, 0.0, 0.0, 0.0, 0.0, 0.0, 0.0, 0.0, 0.0, 0.0, 0.0, 0.0, 0.0, 0.0, 0.0, 0.0, 0.0, 0.0, 0.0, 0.0, 0.0, 0.0, 0.0, 0.0, 0.0, 0.0, 0.0, 0.0, 0.0, 0.0, 0.0, 0.0, 0.0, 0.0, 0.0, 0.0, 0.0, 0.0, 0.0, 0.0, 0.0, 0.0, 0.0, 0.0, 0.0, 0.0, 0.0, 0.0, 0.0, 0.0, 0.0, 0.0, 0.0, 0.0, 0.0, 0.0, 0.0, 0.0, 0.0, 0.0, 0.0, 0.0, 0.0, 0.0, 0.0, 0.0, 0.0, 0.0, 0.0, 0.0, 0.0, 0.0, 0.0, 0.0, 0.0, 0.0, 0.0, 0.0, 0.0, 0.0, 0.0, 0.0, 0.0, 0.0, 0.0, 0.0, 0.0, 0.0, 0.0, 0.0, 0.0, 0.0, 0.0, 0.0, 0.0, 0.0, 0.0, 0.0, 0.0, 0.0, 0.0, 0.0, 0.0, 0.0, 0.0, 0.0, 0.0, 0.0, 0.0, 0.0, 0.0, 0.0, 0.0, 0.0, 0.0, 0.0, 0.0, 0.0, 0.0, 0.0, 0.0, 0.0, 0.0, 0.0, 0.0, 0.0, 0.0, 0.0, 0.0, 0.0, 0.0, 0.0, 0.0, 0.0, 0.0, 0.0, 0.0, 0.0, 0.0, 0.0, 0.0, 0.0, 0.0, 0.0, 0.0, 0.0, 0.0, 0.0, 0.0, 0.0, 0.0, 0.0, 0.0, 0.0, 0.0, 0.0, 0.0, 0.0, 0.0, 0.0, 0.0, 0.0, 0.0, 0.0, 0.0, 0.0, 0.0, 0.0, 0.0, 0.0, 0.0, 0.0, 0.0, 0.0, 0.0, 0.0, 0.0, 0.0, 0.0, 0.0, 0.0, 0.0, 0.0, 0.0, 0.0, 0.0, 0.0, 0.0, 0.0, 0.0, 0.0, 0.0, 0.0, 0.0, 0.0, 0.0, 0.0, 0.0, 0.0, 0.0, 0.0, 0.0, 0.0, 0.0, 0.0, 0.0, 0.0, 0.0, 0.0, 0.0, 0.0, 0.0, 0.0, 0.0, 0.0, 0.0, 0.0, 0.0, 0.0, 0.0, 0.0, 0.0, 0.0, 0.0, 0.0, 0.0, 0.0, 0.0, 0.0, 0.0, 0.0, 0.0, 0.0, 0.0, 0.0, 0.0, 0.0, 0.0, 0.0, 0.0, 0.0, 0.0, 0.0, 0.0, 0.0, 0.0, 0.0, 0.0, 0.0, 0.0, 0.0, 0.0, 0.0, 0.0, 0.0, 0.0, 0.0, 0.0, 0.0, 0.0, 0.0, 0.0, 0.0, 0.0, 0.0, 0.0, 0.0, 0.0, 0.0, 0.0, 0.0, 0.0, 0.0, 0.0, 0.0, 0.0, 0.0, 0.0, 0.0, 0.0, 0.0, 0.0, 0.0, 0.0, 0.0, 0.0, 0.0, 0.0, 0.0, 0.0, 0.0, 0.0, 0.0, 0.0, 0.0, 0.0, 0.0, 0.0, 0.0, 0.0, 0.0, 0.0, 0.0, 0.0, 0.0, 0.0, 0.0, 0.0, 0.0, 0.0, 0.0, 0.0, 0.0, 0.0, 0.0, 0.0, 0.0, 0.0, 0.0, 0.0, 0.0, 0.0, 0.0, 0.0, 0.0, 0.0, 0.0, 0.0, 0.0, 0.0, 0.0, 0.0, 0.0, 0.0, 0.0, 0.0, 0.0, 0.0, 0.0, 0.0, 0.0, 0.0, 0.0, 0.0, 0.0, 0.0, 0.0, 0.0, 0.0, 0.0, 0.0, 0.0, 0.0, 0.0, 0.0, 0.0, 0.0, 0.0, 0.0, 0.0, 0.0, 0.0, 0.0, 0.0, 0.0, 0.0, 0.0, 0.0, 0.0, 0.0, 0.0, 0.0, 0.0, 0.0, 0.0, 0.0, 0.0, 0.0, 0.0, 0.0, 0.0, 0.0, 0.0, 0.0, 0.0, 0.0, 0.0, 0.0, 0.0, 0.0, 0.0, 0.0, 0.0, 0.0, 0.0, 0.0, 0.0, 0.0, 0.0, 0.0, 0.0, 0.0, 0.0, 0.0, 0.0, 0.0, 0.0, 0.0, 0.0, 0.0, 0.0, 0.0, 0.0, 0.0, 0.0, 0.0, 0.0, 0.0, 0.0, 0.0, 0.0, 0.0, 0.0, 0.0, 0.0, 0.0, 0.0, 0.0, 0.0, 0.0, 0.0, 0.0, 0.0, 0.0, 0.0, 0.0, 0.0, 0.0, 0.0, 0.0, 0.0, 0.0, 0.0, 0.0, 0.0, 0.0, 0.0, 0.0, 0.0, 0.0, 0.0, 0.0, 0.0, 0.0, 0.0, 0.0, 0.0, 0.0, 0.0, 0.0, 0.0, 0.0, 0.0, 0.0, 0.0, 0.0, 0.0, 0.0, 0.0, 0.0, 0.0, 0.0, 0.0, 0.0, 0.0, 0.0, 0.0, 0.0, 0.0, 0.0, 0.0, 0.0, 0.0, 0.0, 0.0, 0.0, 0.0, 0.0, 0.0, 0.0, 0.0, 0.0, 0.0, 0.0, 0.0, 0.0, 0.0, 0.0, 0.0, 0.0, 0.0, 0.0, 0.0, 0.0, 0.0, 0.0, 0.0, 0.0, 0.0, 0.0, 0.0, 0.0, 0.0, 0.0, 0.0, 0.0, 0.0, 0.0, 0.0, 0.0, 0.0, 0.0, 0.0, 0.0, 0.0, 0.0, 0.0, 0.0, 0.0, 0.0, 0.0, 0.0, 0.0, 0.0, 0.0, 0.0, 0.0, 0.0, 0.0, 0.0, 0.0, 0.0, 0.0, 0.0, 0.0, 0.0, 0.0, 0.0, 0.0, 0.0, 0.0, 0.0, 0.0, 0.0, 0.0, 0.0, 0.0, 0.0, 0.0, 0.0, 0.0, 0.0, 0.0, 0.0, 0.0, 0.0, 0.0, 0.0, 0.0, 0.0, 0.0, 0.0, 0.0, 0.0, 0.0, 0.0, 0.0, 0.0, 0.0, 0.0, 0.0, 0.0, 0.0, 0.0, 0.0, 0.0, 0.0, 0.0, 0.0, 0.0, 0.0, 0.0, 0.0, 0.0, 0.0, 0.0, 0.0, 0.0, 0.0, 0.0, 0.0, 0.0, 0.0, 0.0, 0.0, 0.0, 0.0, 0.0, 0.0, 0.0, 0.0, 0.0, 0.0, 0.0, 0.0, 0.0, 0.0, 0.0, 0.0, 0.0, 0.0, 0.0, 0.0, 0.0, 0.0, 0.0, 0.0, 0.0, 0.0, 0.0, 0.0, 0.0, 0.0, 0.0, 0.0, 0.0, 0.0, 0.0, 0.0, 0.0, 0.0, 0.0, 0.0, 0.0, 0.0, 0.0, 0.0, 0.0, 0.0, 0.0, 0.0, 0.0, 0.0, 0.0, 0.0, 0.0, 0.0, 0.0, 0.0, 0.0, 0.0, 0.0, 0.0, 0.0, 0.0, 0.0, 0.0, 0.0, 0.0, 0.0, 0.0, 0.0, 0.0, 0.0, 0.0, 0.0, 0.0, 0.0, 0.0, 0.0, 0.0, 0.0, 0.0, 0.0, 0.0, 0.0, 0.0, 0.0, 0.0, 0.0, 0.0, 0.0, 0.0, 0.0, 0.0, 0.0, 0.0, 0.0, 0.0, 0.0, 0.0, 0.0, 0.0, 0.0, 0.0, 0.0, 0.0, 0.0, 0.0, 0.0, 0.0, 0.0, 0.0, 0.0, 0.0, 0.0, 0.0, 0.0, 0.0, 0.0, 0.0, 0.0, 0.0, 0.0, 0.0, 0.0, 0.0, 0.0, 0.0, 0.0, 0.0, 0.0, 0.0, 0.0, 0.0, 0.0, 0.0, 0.0, 0.0, 0.0, 0.0, 0.0, 0.0, 0.0, 0.0, 0.0, 0.0, 0.0, 0.0, 0.0, 0.0, 0.0, 0.0, 0.0, 0.0, 0.0, 0.0, 0.0, 0.0, 0.0, 0.0, 0.0, 0.0, 0.0, 0.0, 0.0, 0.0, 0.0, 0.0, 0.0, 0.0, 0.0, 0.0, 0.0, 0.0, 0.0, 0.0, 0.0, 0.0, 0.0, 0.0, 0.0, 0.0, 0.0, 0.0, 0.0, 0.0, 0.0, 0.0, 0.0, 0.0, 0.0, 0.0, 0.0, 0.0, 0.0, 0.0, 0.0, 0.0, 0.0, 0.0, 0.0, 0.0, 0.0, 0.0, 0.0, 0.0, 0.0, 0.0, 0.0, 0.0, 0.0, 0.0, 0.0, 0.0, 0.0, 0.0, 0.0, 0.0, 0.0, 0.0, 0.0, 0.0, 0.0, 0.0, 0.0, 0.0, 0.0, 0.0, 0.0, 0.0, 0.0, 0.0, 0.0, 0.0, 0.0, 0.0, 0.0, 0.0, 0.0, 0.0, 0.0, 0.0, 0.0, 0.0, 0.0, 0.0, 0.0, 0.0, 0.0, 0.0, 0.0, 0.0, 0.0, 0.0, 0.0, 0.0, 0.0, 0.0, 0.0, 0.0, 0.0, 0.0, 0.0, 0.0, 0.0, 0.0, 0.0, 0.0, 0.0, 0.0, 0.0, 0.0, 0.0, 0.0, 0.0, 0.0, 0.0, 0.0, 0.0, 0.0, 0.0, 0.0, 0.0, 0.0, 0.0, 0.0, 0.0, 0.0, 0.0, 0.0, 0.0, 0.0, 0.0, 0.0, 0.0, 0.0, 0.0, 0.0, 0.0, 0.0, 0.0, 0.0, 0.0, 0.0, 0.0, 0.0, 0.0, 0.0, 0.0, 0.0, 0.0, 0.0, 0.0, 0.0, 0.0, 0.0, 0.0, 0.0, 0.0, 0.0, 0.0, 0.0, 0.0, 0.0, 0.0, 0.0, 0.0, 0.0, 0.0, 0.0, 0.0, 0.0, 0.0, 0.0, 0.0, 0.0, 0.0, 0.0, 0.0, 0.0, 0.0, 0.0, 0.0, 0.0, 0.0, 0.0, 0.0, 0.0, 0.0, 0.0, 0.0, 0.0, 0.0, 0.0, 0.0, 0.0, 0.0, 0.0, 0.0, 0.0, 0.0, 0.0, 0.0, 0.0, 0.0, 0.0, 0.0, 0.0, 0.0, 0.0, 0.0, 0.0, 0.0, 0.0, 0.0, 0.0, 0.0, 0.0, 0.0, 0.0, 0.0, 0.0, 0.0, 0.0, 0.0, 0.0, 0.0, 0.0, 0.0, 0.0, 0.0, 0.0, 0.0, 0.0, 0.0, 0.0, 0.0, 0.0, 0.0, 0.0, 0.0, 0.0, 0.0, 0.0, 0.0, 0.0, 0.0, 0.0, 0.0, 0.0, 0.0, 0.0, 0.0, 0.0, 0.0, 0.0, 0.0, 0.0, 0.0, 0.0, 0.0, 0.0, 0.0, 0.0, 0.0, 0.0, 0.0, 0.0, 0.0, 0.0, 0.0, 0.0, 0.0, 0.0, 0.0, 0.0, 0.0, 0.0, 0.0, 0.0, 0.0, 0.0, 0.0, 0.0, 0.0, 0.0, 0.0, 0.0, 0.0, 0.0, 0.0, 0.0, 0.0, 0.0, 0.0, 0.0, 0.0, 0.0, 0.0, 0.0, 0.0, 0.0, 0.0, 0.0, 0.0, 0.0, 0.0, 0.0, 0.0, 0.0, 0.0, 0.0, 0.0, 0.0, 0.0, 0.0, 0.0, 0.0, 0.0, 0.0, 0.0, 0.0, 0.0, 0.0, 0.0, 0.0, 0.0, 0.0, 0.0, 0.0, 0.0, 0.0, 0.0, 0.0, 0.0, 0.0, 0.0, 0.0, 0.0, 0.0, 0.0, 0.0, 0.0, 0.0, 0.0, 0.0, 0.0, 0.0, 0.0, 0.0, 0.0, 0.0, 0.0, 0.0, 0.0, 0.0, 0.0, 0.0, 0.0, 0.0, 0.0, 0.0, 0.0, 0.0, 0.0, 0.0, 0.0, 0.0, 0.0, 0.0, 0.0, 0.0, 0.0, 0.0, 0.0, 0.0, 0.0, 0.0, 0.0, 0.0, 0.0, 0.0, 0.0, 0.0, 0.0, 0.0, 0.0, 0.0, 0.0, 0.0, 0.0, 0.0, 0.0, 0.0, 0.0, 0.0, 0.0, 0.0, 0.0, 0.0, 0.0, 0.0, 0.0, 0.0, 0.0, 0.0, 0.0, 0.0, 0.0, 0.0, 0.0, 0.0, 0.0, 0.0, 0.0, 0.0, 0.0, 0.0, 0.0, 0.0, 0.0, 0.0, 0.0, 0.0, 0.0, 0.0, 0.0, 0.0, 0.0, 0.0, 0.0, 0.0, 0.0, 0.0, 0.0, 0.0, 0.0, 0.0, 0.0, 0.0, 0.0, 0.0, 0.0, 0.0, 0.0, 0.0, 0.0, 0.0, 0.0, 0.0, 0.0, 0.0, 0.0, 0.0, 0.0, 0.0, 0.0, 0.0, 0.0, 0.0, 0.0, 0.0, 0.0, 0.0, 0.0, 0.0, 0.0, 0.0, 0.0, 0.0, 0.0, 0.0, 0.0, 0.0, 0.0, 0.0, 0.0, 0.0, 0.0, 0.0, 0.0, 0.0, 0.0, 0.0, 0.0, 0.0, 0.0, 0.0, 0.0, 0.0, 0.0, 0.0, 0.0, 0.0, 0.0, 0.0, 0.0, 0.0, 0.0, 0.0, 0.0, 0.0, 0.0, 0.0, 0.0, 0.0, 0.0, 0.0, 0.0, 0.0, 0.0, 0.0, 0.0, 0.0, 0.0, 0.0, 0.0, 0.0, 0.0, 0.0, 0.0, 0.0, 0.0, 0.0, 0.0, 0.0, 0.0, 0.0, 0.0, 0.0, 0.0, 0.0, 0.0, 0.0, 0.0, 0.0, 0.0, 0.0, 0.0, 0.0, 0.0, 0.0, 0.0, 0.0, 0.0, 0.0, 0.0, 0.0, 0.0, 0.0, 0.0, 0.0, 0.0, 0.0, 0.0, 0.0, 0.0, 0.0, 0.0, 0.0, 0.0, 0.0, 0.0, 0.0, 0.0, 0.0, 0.0, 0.0, 0.0, 0.0, 0.0, 0.0, 0.0, 0.0, 0.0, 0.0, 0.0, 0.0, 0.0, 0.0, 0.0, 0.0, 0.0, 0.0, 0.0, 0.0, 0.0, 0.0, 0.0, 0.0, 0.0, 0.0, 0.0, 0.0, 0.0, 0.0, 0.0, 0.0, 0.0, 0.0, 0.0, 0.0, 0.0, 0.0, 0.0, 0.0, 0.0, 0.0, 0.0, 0.0, 0.0, 0.0, 0.0, 0.0, 0.0, 0.0, 0.0, 0.0, 0.0, 0.0, 0.0, 0.0, 0.0, 0.0, 0.0, 0.0, 0.0, 0.0, 0.0, 0.0, 0.0, 0.0, 0.0, 0.0, 0.0, 0.0, 0.0, 0.0, 0.0, 0.0, 0.0, 0.0, 0.0, 0.0, 0.0, 0.0, 0.0, 0.0, 0.0, 0.0, 0.0, 0.0, 0.0, 0.0, 0.0, 0.0, 0.0, 0.0, 0.0, 0.0, 0.0, 0.0, 0.0, 0.0, 0.0, 0.0, 0.0, 0.0, 0.0, 0.0, 0.0, 0.0, 0.0, 0.0, 0.0, 0.0, 0.0, 0.0, 0.0, 0.0, 0.0, 0.0, 0.0, 0.0, 0.0, 0.0, 0.0, 0.0, 0.0, 0.0, 0.0, 0.0, 0.0, 0.0, 0.0, 0.0, 0.0, 0.0, 0.0, 0.0, 0.0, 0.0, 0.0, 0.0, 0.0, 0.0, 0.0, 0.0, 0.0, 0.0, 0.0, 0.0, 0.0, 0.0, 0.0, 0.0, 0.0, 0.0, 0.0, 0.0, 0.0, 0.0, 0.0, 0.0, 0.0, 0.0, 0.0, 0.0, 0.0, 0.0, 0.0, 0.0, 0.0, 0.0, 0.0, 0.0, 0.0, 0.0, 0.0, 0.0, 0.0, 0.0, 0.0, 0.0, 0.0, 0.0, 0.0, 0.0, 0.0, 0.0, 0.0, 0.0, 0.0, 0.0, 0.0, 0.0, 0.0, 0.0, 0.0, 0.0, 0.0, 0.0, 0.0, 0.0, 0.0, 0.0, 0.0, 0.0, 0.0, 0.0, 0.0, 0.0, 0.0, 0.0, 0.0, 0.0, 0.0, 0.0, 0.0, 0.0, 0.0, 0.0, 0.0, 0.0, 0.0, 0.0, 0.0, 0.0, 0.0, 0.0, 0.0, 0.0, 0.0, 0.0, 0.0, 0.0, 0.0, 0.0, 0.0, 0.0, 0.0, 0.0, 0.0, 0.0, 0.0, 0.0, 0.0, 0.0, 0.0, 0.0, 0.0, 0.0, 0.0, 0.0, 0.0, 0.0, 0.0, 0.0, 0.0, 0.0, 0.0, 0.0, 0.0, 0.0, 0.0, 0.0, 0.0, 0.0, 0.0, 0.0, 0.0, 0.0, 0.0, 0.0, 0.0, 0.0, 0.0, 0.0, 0.0, 0.0, 0.0, 0.0, 0.0, 0.0, 0.0, 0.0, 0.0, 0.0, 0.0, 0.0, 0.0, 0.0, 0.0, 0.0, 0.0, 0.0, 0.0, 0.0, 0.0, 0.0, 0.0, 0.0, 0.0, 0.0, 0.0, 0.0, 0.0, 0.0, 0.0, 0.0, 0.0, 0.0, 0.0, 0.0, 0.0, 0.0, 0.0, 0.0, 0.0, 0.0, 0.0, 0.0, 0.0, 0.0, 0.0, 0.0, 0.0, 0.0, 0.0, 0.0, 0.0, 0.0, 0.0, 0.0, 0.0, 0.0, 0.0, 0.0, 0.0, 0.0, 0.0, 0.0, 0.0, 0.0, 0.0, 0.0, 0.0, 0.0, 0.0, 0.0, 0.0, 0.0, 0.0, 0.0, 0.0, 0.0, 0.0, 0.0, 0.0, 0.0, 0.0, 0.0, 0.0, 0.0, 0.0, 0.0, 0.0, 0.0, 0.0, 0.0, 0.0, 0.0, 0.0, 0.0, 0.0, 0.0, 0.0, 0.0, 0.0, 0.0, 0.0, 0.0, 0.0, 0.0, 0.0, 0.0, 0.0, 0.0, 0.0, 0.0, 0.0, 0.0, 0.0, 0.0, 0.0, 0.0, 0.0, 0.0, 0.0, 0.0, 0.0, 0.0, 0.0, 0.0, 0.0, 0.0, 0.0, 0.0, 0.0, 0.0, 0.0, 0.0, 0.0, 0.0, 0.0, 0.0, 0.0, 0.0, 0.0, 0.0, 0.0, 0.0, 0.0, 0.0, 0.0, 0.0, 0.0, 0.0, 0.0, 0.0, 0.0, 0.0, 0.0, 0.0, 0.0, 0.0, 0.0, 0.0, 0.0, 0.0, 0.0, 0.0, 0.0, 0.0, 0.0, 0.0, 0.0, 0.0, 0.0, 0.0, 0.0, 0.0, 0.0, 0.0, 0.0, 0.0, 0.0, 0.0, 0.0, 0.0, 0.0, 0.0, 0.0, 0.0, 0.0, 0.0, 0.0, 0.0, 0.0, 0.0, 0.0, 0.0, 0.0, 0.0, 0.0, 0.0, 0.0, 0.0, 0.0, 0.0, 0.0, 0.0, 0.0, 0.0, 0.0, 0.0, 0.0, 0.0, 0.0, 0.0, 0.0, 0.0, 0.0, 0.0, 0.0, 0.0, 0.0, 0.0, 0.0, 0.0, 0.0, 0.0, 0.0, 0.0, 0.0, 0.0, 0.0, 0.0, 0.0, 0.0, 0.0, 0.0, 0.0, 0.0, 0.0, 0.0, 0.0, 0.0, 0.0, 0.0, 0.0, 0.0, 0.0, 0.0, 0.0, 0.0, 0.0, 0.0, 0.0, 0.0, 0.0, 0.0, 0.0, 0.0, 0.0, 0.0, 0.0, 0.0, 0.0, 0.0, 0.0, 0.0, 0.0, 0.0, 0.0, 0.0, 0.0, 0.0, 0.0, 0.0, 0.0, 0.0, 0.0, 0.0, 0.0, 0.0, 0.0, 0.0, 0.0, 0.0, 0.0, 0.0, 0.0, 0.0, 0.0, 0.0, 0.0, 0.0, 0.0, 0.0, 0.0, 0.0, 0.0, 0.0, 0.0, 0.0, 0.0, 0.0, 0.0, 0.0, 0.0, 0.0, 0.0, 0.0, 0.0, 0.0, 0.0, 0.0, 0.0, 0.0, 0.0, 0.0, 0.0, 0.0, 0.0, 0.0, 0.0, 0.0, 0.0, 0.0, 0.0, 0.0, 0.0, 0.0, 0.0, 0.0, 0.0, 0.0, 0.0, 0.0, 0.0, 0.0, 0.0, 0.0, 0.0, 0.0, 0.0, 0.0, 0.0, 0.0, 0.0, 0.0, 0.0, 0.0, 0.0, 0.0, 0.0, 0.0, 0.0, 0.0, 0.0, 0.0, 0.0, 0.0, 0.0, 0.0, 0.0, 0.0, 0.0, 0.0, 0.0, 0.0, 0.0, 0.0, 0.0, 0.0, 0.0, 0.0, 0.0, 0.0, 0.0, 0.0, 0.0, 0.0, 0.0, 0.0, 0.0, 0.0, 0.0, 0.0, 0.0, 0.0, 0.0, 0.0, 0.0, 0.0, 0.0, 0.0, 0.0, 0.0, 0.0, 0.0, 0.0, 0.0, 0.0, 0.0, 0.0, 0.0, 0.0, 0.0, 0.0, 0.0, 0.0, 0.0, 0.0, 0.0, 0.0, 0.0, 0.0, 0.0, 0.0, 0.0, 0.0, 0.0, 0.0, 0.0, 0.0, 0.0, 0.0, 0.0, 0.0, 0.0, 0.0, 0.0, 0.0, 0.0, 0.0, 0.0, 0.0, 0.0, 0.0, 0.0, 0.0, 0.0, 0.0, 0.0, 0.0, 0.0, 0.0, 0.0, 0.0, 0.0, 0.0, 0.0, 0.0, 0.0, 0.0, 0.0, 0.0, 0.0, 0.0, 0.0, 0.0, 0.0, 0.0, 0.0, 0.0, 0.0, 0.0, 0.0, 0.0, 0.0, 0.0, 0.0, 0.0, 0.0, 0.0, 0.0, 0.0, 0.0, 0.0, 0.0, 0.0, 0.0, 0.0, 0.0, 0.0, 0.0, 0.0, 0.0, 0.0, 0.0, 0.0, 0.0, 0.0, 0.0, 0.0, 0.0, 0.0, 0.0, 0.0, 0.0, 0.0, 0.0, 0.0, 0.0, 0.0, 0.0, 0.0, 0.0, 0.0, 0.0, 0.0, 0.0, 0.0, 0.0, 0.0, 0.0, 0.0, 0.0, 0.0, 0.0, 0.0, 0.0, 0.0, 0.0, 0.0, 0.0, 0.0, 0.0, 0.0, 0.0, 0.0, 0.0, 0.0, 0.0, 0.0, 0.0, 0.0, 0.0, 0.0, 0.0, 0.0, 0.0, 0.0, 0.0, 0.0, 0.0, 0.0, 0.0, 0.0, 0.0, 0.0, 0.0, 0.0, 0.0, 0.0, 0.0, 0.0, 0.0, 0.0, 0.0, 0.0, 0.0, 0.0, 0.0, 0.0, 0.0, 0.0, 0.0, 0.0, 0.0, 0.0, 0.0, 0.0, 0.0, 0.0, 0.0, 0.0, 0.0, 0.0, 0.0, 0.0, 0.0, 0.0, 0.0, 0.0, 0.0, 0.0, 0.0, 0.0, 0.0, 0.0, 0.0, 0.0, 0.0, 0.0, 0.0, 0.0, 0.0, 0.0, 0.0, 0.0, 0.0, 0.0, 0.0, 0.0, 0.0, 0.0, 0.0, 0.0, 0.0, 0.0, 0.0, 0.0, 0.0, 0.0, 0.0, 0.0, 0.0, 0.0, 0.0, 0.0, 0.0, 0.0, 0.0, 0.0, 0.0, 0.0, 0.0, 0.0, 0.0, 0.0, 0.0, 0.0, 0.0, 0.0, 0.0, 0.0, 0.0, 0.0, 0.0, 0.0, 0.0, 0.0, 0.0, 0.0, 0.0, 0.0, 0.0, 0.0, 0.0, 0.0, 0.0, 0.0, 0.0, 0.0, 0.0, 0.0, 0.0, 0.0, 0.0, 0.0, 0.0, 0.0, 0.0, 0.0, 0.0, 0.0, 0.0, 0.0, 0.0, 0.0, 0.0, 0.0, 0.0, 0.0, 0.0, 0.0, 0.0, 0.0, 0.0, 0.0, 0.0, 0.0, 0.0, 0.0, 0.0, 0.0, 0.0, 0.0, 0.0, 0.0, 0.0, 0.0, 0.0, 0.0, 0.0, 0.0, 0.0, 0.0, 0.0, 0.0, 0.0, 0.0, 0.0, 0.0, 0.0, 0.0, 0.0, 0.0, 0.0, 0.0, 0.0, 0.0, 0.0, 0.0, 0.0, 0.0, 0.0, 0.0, 0.0, 0.0, 0.0, 0.0, 0.0, 0.0, 0.0, 0.0, 0.0, 0.0, 0.0, 0.0, 0.0, 0.0, 0.0, 0.0, 0.0, 0.0, 0.0, 0.0, 0.0, 0.0, 0.0, 0.0, 0.0, 0.0, 0.0, 0.0, 0.0, 0.0, 0.0, 0.0, 0.0, 0.0, 0.0, 0.0, 0.0, 0.0, 0.0, 0.0, 0.0, 0.0, 0.0, 0.0, 0.0, 0.0, 0.0, 0.0, 0.0, 0.0, 0.0, 0.0, 0.0, 0.0, 0.0, 0.0, 0.0, 0.0, 0.0, 0.0, 0.0, 0.0, 0.0, 0.0, 0.0, 0.0, 0.0, 0.0, 0.0, 0.0, 0.0, 0.0, 0.0, 0.0, 0.0, 0.0, 0.0, 0.0, 0.0, 0.0, 0.0, 0.0, 0.0, 0.0, 0.0, 0.0, 0.0, 0.0, 0.0, 0.0, 0.0, 0.0, 0.0, 0.0, 0.0, 0.0, 0.0, 0.0, 0.0, 0.0, 0.0, 0.0, 0.0, 0.0, 0.0, 0.0, 0.0, 0.0, 0.0, 0.0, 0.0, 0.0, 0.0, 0.0, 0.0, 0.0, 0.0, 0.0, 0.0, 0.0, 0.0, 0.0, 0.0, 0.0, 0.0, 0.0, 0.0, 0.0, 0.0, 0.0, 0.0, 0.0, 0.0, 0.0, 0.0, 0.0, 0.0, 0.0, 0.0, 0.0, 0.0, 0.0, 0.0, 0.0, 0.0, 0.0, 0.0, 0.0, 0.0, 0.0, 0.0, 0.0, 0.0, 0.0, 0.0, 0.0, 0.0, 0.0, 0.0, 0.0, 0.0, 0.0, 0.0, 0.0, 0.0, 0.0, 0.0, 0.0, 0.0, 0.0, 0.0, 0.0, 0.0, 0.0, 0.0, 0.0, 0.0, 0.0, 0.0, 0.0, 0.0, 0.0, 0.0, 0.0, 0.0, 0.0, 0.0, 0.0, 0.0, 0.0, 0.0, 0.0, 0.0, 0.0, 0.0, 0.0, 0.0, 0.0, 0.0, 0.0, 0.0, 0.0, 0.0, 0.0, 0.0, 0.0, 0.0, 0.0, 0.0, 0.0, 0.0, 0.0, 0.0, 0.0, 0.0, 0.0, 0.0, 0.0, 0.0, 0.0, 0.0, 0.0, 0.0, 0.0, 0.0, 0.0, 0.0, 0.0, 0.0, 0.0, 0.0, 0.0, 0.0, 0.0, 0.0, 0.0, 0.0, 0.0, 0.0, 0.0, 0.0, 0.0, 0.0, 0.0, 0.0, 0.0, 0.0, 0.0, 0.0, 0.0, 0.0, 0.0, 0.0, 0.0, 0.0, 0.0, 0.0, 0.0, 0.0, 0.0, 0.0, 0.0, 0.0, 0.0, 0.0, 0.0, 0.0, 0.0, 0.0, 0.0, 0.0, 0.0, 0.0, 0.0, 0.0, 0.0, 0.0, 0.0, 0.0, 0.0, 0.0, 0.0, 0.0, 0.0, 0.0, 0.0, 0.0, 0.0, 0.0, 0.0, 0.0, 0.0, 0.0, 0.0, 0.0, 0.0, 0.0, 0.0, 0.0, 0.0, 0.0, 0.0, 0.0, 0.0, 0.0, 0.0, 0.0, 0.0, 0.0, 0.0, 0.0, 0.0, 0.0, 0.0, 0.0, 0.0, 0.0, 0.0, 0.0, 0.0, 0.0, 0.0, 0.0, 0.0, 0.0, 0.0, 0.0, 0.0, 0.0, 0.0, 0.0, 0.0, 0.0, 0.0, 0.0, 0.0, 0.0, 0.0, 0.0, 0.0, 0.0, 0.0, 0.0, 0.0, 0.0, 0.0, 0.0, 0.0, 0.0, 0.0, 0.0, 0.0, 0.0, 0.0, 0.0, 0.0, 0.0, 0.0, 0.0, 0.0, 0.0, 0.0, 0.0, 0.0, 0.0, 0.0, 0.0, 0.0, 0.0, 0.0, 0.0, 0.0, 0.0, 0.0, 0.0, 0.0, 0.0, 0.0, 0.0, 0.0, 0.0, 0.0, 0.0, 0.0, 0.0, 0.0, 0.0, 0.0, 0.0, 0.0, 0.0, 0.0, 0.0, 0.0, 0.0, 0.0, 0.0, 0.0, 0.0, 0.0, 0.0, 0.0, 0.0, 0.0, 0.0, 0.0, 0.0, 0.0, 0.0, 0.0, 0.0, 0.0, 0.0, 0.0, 0.0, 0.0, 0.0, 0.0, 0.0, 0.0, 0.0, 0.0, 0.0, 0.0, 0.0, 0.0, 0.0, 0.0, 0.0, 0.0, 0.0, 0.0, 0.0, 0.0, 0.0, 0.0, 0.0, 0.0, 0.0, 0.0, 0.0, 0.0, 0.0, 0.0, 0.0, 0.0, 0.0, 0.0, 0.0, 0.0, 0.0, 0.0, 0.0, 0.0, 0.0, 0.0, 0.0, 0.0, 0.0, 0.0, 0.0, 0.0, 0.0, 0.0, 0.0, 0.0, 0.0, 0.0, 0.0, 0.0, 0.0, 0.0, 0.0, 0.0, 0.0, 0.0, 0.0, 0.0, 0.0, 0.0, 0.0, 0.0, 0.0, 0.0, 0.0, 0.0, 0.0, 0.0, 0.0, 0.0, 0.0, 0.0, 0.0, 0.0, 0.0, 0.0, 0.0, 0.0, 0.0, 0.0, 0.0, 0.0, 0.0, 0.0, 0.0, 0.0, 0.0, 0.0, 0.0, 0.0, 0.0, 0.0, 0.0, 0.0, 0.0, 0.0, 0.0, 0.0, 0.0, 0.0, 0.0, 0.0, 0.0, 0.0, 0.0, 0.0, 0.0, 0.0, 0.0, 0.0, 0.0, 0.0, 0.0, 0.0, 0.0, 0.0, 0.0, 0.0, 0.0, 0.0, 0.0, 0.0, 0.0, 0.0, 0.0, 0.0, 0.0, 0.0, 0.0, 0.0, 0.0, 0.0, 0.0, 0.0, 0.0, 0.0, 0.0, 0.0, 0.0, 0.0, 0.0, 0.0, 0.0, 0.0, 0.0, 0.0, 0.0, 0.0, 0.0, 0.0, 0.0, 0.0, 0.0, 0.0, 0.0, 0.0, 0.0, 0.0, 0.0, 0.0, 0.0, 0.0, 0.0, 0.0, 0.0, 0.0, 0.0, 0.0, 0.0, 0.0, 0.0, 0.0, 0.0, 0.0, 0.0, 0.0, 0.0, 0.0, 0.0, 0.0, 0.0, 0.0, 0.0, 0.0, 0.0, 0.0, 0.0, 0.0, 0.0, 0.0, 0.0, 0.0, 0.0, 0.0, 0.0, 0.0, 0.0, 0.0, 0.0, 0.0, 0.0, 0.0, 0.0, 0.0, 0.0, 0.0, 0.0, 0.0, 0.0, 0.0, 0.0, 0.0, 0.0, 0.0, 0.0, 0.0, 0.0, 0.0, 0.0, 0.0, 0.0, 0.0, 0.0, 0.0, 0.0, 0.0, 0.0, 0.0, 0.0, 0.0, 0.0, 0.0, 0.0, 0.0, 0.0, 0.0, 0.0, 0.0, 0.0, 0.0, 0.0, 0.0, 0.0, 0.0, 0.0, 0.0, 0.0, 0.0, 0.0, 0.0, 0.0, 0.0, 0.0, 0.0, 0.0, 0.0, 0.0, 0.0, 0.0, 0.0, 0.0, 0.0, 0.0, 0.0, 0.0, 0.0, 0.0, 0.0, 0.0, 0.0, 0.0, 0.0, 0.0, 0.0, 0.0, 0.0, 0.0, 0.0, 0.0, 0.0, 0.0, 0.0, 0.0, 0.0, 0.0, 0.0, 0.0, 0.0, 0.0, 0.0, 0.0, 0.0, 0.0, 0.0, 0.0, 0.0, 0.0, 0.0, 0.0, 0.0, 0.0, 0.0, 0.0, 0.0, 0.0, 0.0, 0.0, 0.0, 0.0, 0.0, 0.0, 0.0, 0.0, 0.0, 0.0, 0.0, 0.0, 0.0, 0.0, 0.0, 0.0, 0.0, 0.0, 0.0, 0.0, 0.0, 0.0, 0.0, 0.0, 0.0, 0.0, 0.0, 0.0, 0.0, 0.0, 0.0, 0.0, 0.0, 0.0, 0.0, 0.0, 0.0, 0.0, 0.0, 0.0, 0.0, 0.0, 0.0, 0.0, 0.0, 0.0, 0.0, 0.0, 0.0, 0.0, 0.0, 0.0, 0.0, 0.0, 0.0, 0.0, 0.0, 0.0, 0.0, 0.0, 0.0, 0.0, 0.0, 0.0, 0.0, 0.0, 0.0, 0.0, 0.0, 0.0, 0.0, 0.0, 0.0, 0.0, 0.0, 0.0, 0.0, 0.0, 0.0, 0.0, 0.0, 0.0, 0.0, 0.0, 0.0, 0.0, 0.0, 0.0, 0.0, 0.0, 0.0, 0.0, 0.0, 0.0, 0.0, 0.0, 0.0, 0.0, 0.0, 0.0, 0.0, 0.0, 0.0, 0.0, 0.0, 0.0, 0.0, 0.0, 0.0, 0.0, 0.0, 0.0, 0.0, 0.0, 0.0, 0.0, 0.0, 0.0, 0.0, 0.0, 0.0, 0.0, 0.0, 0.0, 0.0, 0.0, 0.0, 0.0, 0.0, 0.0, 0.0, 0.0, 0.0, 0.0, 0.0, 0.0, 0.0, 0.0, 0.0, 0.0, 0.0, 0.0, 0.0, 0.0, 0.0, 0.0, 0.0, 0.0, 0.0, 0.0, 0.0, 0.0, 0.0, 0.0, 0.0, 0.0, 0.0, 0.0, 0.0, 0.0, 0.0, 0.0, 0.0, 0.0, 0.0, 0.0, 0.0, 0.0, 0.0, 0.0, 0.0, 0.0, 0.0, 0.0, 0.0, 0.0, 0.0, 0.0, 0.0, 0.0, 0.0, 0.0, 0.0, 0.0, 0.0, 0.0, 0.0, 0.0, 0.0, 0.0, 0.0, 0.0, 0.0, 0.0, 0.0, 0.0, 0.0, 0.0, 0.0, 0.0, 0.0, 0.0, 0.0, 0.0, 0.0, 0.0, 0.0, 0.0, 0.0, 0.0, 0.0, 0.0, 0.0, 0.0, 0.0, 0.0, 0.0, 0.0, 0.0, 0.0, 0.0, 0.0, 0.0, 0.0, 0.0, 0.0, 0.0, 0.0, 0.0, 0.0, 0.0, 0.0, 0.0, 0.0, 0.0, 0.0, 0.0, 0.0, 0.0, 0.0, 0.0, 0.0, 0.0, 0.0, 0.0, 0.0, 0.0, 0.0, 0.0, 0.0, 0.0, 0.0, 0.0, 0.0, 0.0, 0.0, 0.0])
me_circle.update()

# ---- objects
ob_light = bpy.data.objects.new('Light', light_light)
ob_camera = bpy.data.objects.new('Camera', cam_camera)
ob_circle = bpy.data.objects.new('Circle', me_circle)

# ---- transforms, parenting, visibility, modifiers, constraints
ob_light.location = (4.076, 1.005, 5.904)
ob_light.rotation_euler = (0.6503, 0.05522, 1.866)
ob_light.lock_rotations_4d = False
ob_light.empty_display_type = 'ARROWS'
ob_light.color = (0.0, 0.0, 0.0, 0.0)
ob_light.lineart.crease_threshold = 0.0
ob_camera.location = (7.359, -6.926, 4.958)
ob_camera.rotation_euler = (1.109, 0.0, 0.8149)
ob_camera.lock_rotations_4d = False
ob_camera.empty_display_type = 'ARROWS'
ob_camera.color = (0.0, 0.0, 0.0, 0.0)
ob_camera.display_type = 'WIRE'
ob_camera.lineart.crease_threshold = 0.0
ob_circle.location = (0.0, 0.0, 0.0)

# ---- collection membership
col_collection.objects.link(ob_light)
col_collection.objects.link(ob_camera)
col_collection.objects.link(ob_circle)

# ---- scene / render settings (as saved in the file)
scene.camera = ob_camera
scene.frame_start = 1; scene.frame_end = 250; scene.frame_set(1)
scene.render.engine = 'BLENDER_EEVEE_NEXT'
bpy.context.view_layer.update()
